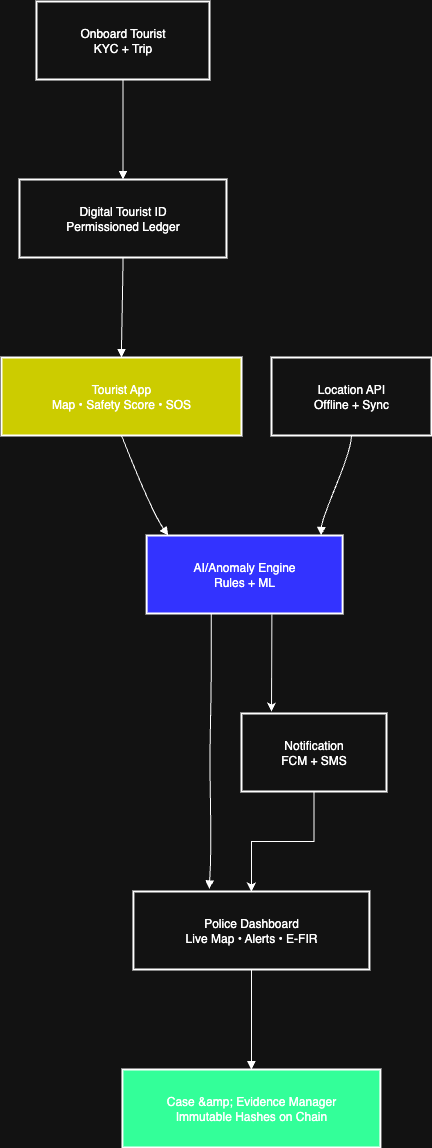

The diagram above was exported from draw.io. Its source (the exported page's mxGraphModel, read from the mxfile embedded in the PNG):
<mxGraphModel dx="1803" dy="1799" grid="1" gridSize="10" guides="1" tooltips="1" connect="1" arrows="1" fold="1" page="1" pageScale="1" pageWidth="827" pageHeight="1169" math="0" shadow="0">
  <root>
    <mxCell id="0" />
    <mxCell id="1" parent="0" />
    <mxCell id="nqXitpukdbZyd57oKjj6-17" value="Onboard Tourist&#10;KYC + Trip" style="whiteSpace=wrap;strokeWidth=2;" vertex="1" parent="1">
      <mxGeometry x="34.984375" width="173" height="78" as="geometry" />
    </mxCell>
    <mxCell id="nqXitpukdbZyd57oKjj6-18" value="Digital Tourist ID&#10;Permissioned Ledger" style="whiteSpace=wrap;strokeWidth=2;" vertex="1" parent="1">
      <mxGeometry x="17.984375" y="178" width="207" height="78" as="geometry" />
    </mxCell>
    <mxCell id="nqXitpukdbZyd57oKjj6-19" value="Tourist App&#10;Map • Safety Score • SOS" style="whiteSpace=wrap;strokeWidth=2;fillColor=light-dark(#FFFFFF,#CCCC00);" vertex="1" parent="1">
      <mxGeometry y="356" width="240" height="78" as="geometry" />
    </mxCell>
    <mxCell id="nqXitpukdbZyd57oKjj6-20" value="AI/Anomaly Engine&#10;Rules + ML" style="whiteSpace=wrap;strokeWidth=2;fillColor=light-dark(#FFFFFF,#3333FF);" vertex="1" parent="1">
      <mxGeometry x="145.125" y="534" width="196" height="78" as="geometry" />
    </mxCell>
    <mxCell id="nqXitpukdbZyd57oKjj6-21" value="Location API&#10;Offline + Sync" style="whiteSpace=wrap;strokeWidth=2;" vertex="1" parent="1">
      <mxGeometry x="270" y="356" width="160" height="78" as="geometry" />
    </mxCell>
    <mxCell id="nqXitpukdbZyd57oKjj6-34" value="" style="edgeStyle=orthogonalEdgeStyle;rounded=0;orthogonalLoop=1;jettySize=auto;html=1;" edge="1" parent="1" source="nqXitpukdbZyd57oKjj6-22" target="nqXitpukdbZyd57oKjj6-23">
      <mxGeometry relative="1" as="geometry" />
    </mxCell>
    <mxCell id="nqXitpukdbZyd57oKjj6-22" value="Notification&#10;FCM + SMS" style="whiteSpace=wrap;strokeWidth=2;" vertex="1" parent="1">
      <mxGeometry x="240" y="712" width="145" height="78" as="geometry" />
    </mxCell>
    <mxCell id="nqXitpukdbZyd57oKjj6-23" value="Police Dashboard&#10;Live Map • Alerts • E-FIR" style="whiteSpace=wrap;strokeWidth=2;" vertex="1" parent="1">
      <mxGeometry x="131.9074074074074" y="890" width="236" height="78" as="geometry" />
    </mxCell>
    <mxCell id="nqXitpukdbZyd57oKjj6-24" value="Case &amp;amp; Evidence Manager&#10;Immutable Hashes on Chain" style="whiteSpace=wrap;strokeWidth=2;fillColor=light-dark(#FFFFFF,#33FF99);" vertex="1" parent="1">
      <mxGeometry x="120.90740740740739" y="1068" width="258" height="78" as="geometry" />
    </mxCell>
    <mxCell id="nqXitpukdbZyd57oKjj6-25" value="" style="curved=1;startArrow=none;endArrow=block;exitX=0.5;exitY=1;entryX=0.5;entryY=0;rounded=0;noEdgeStyle=1;orthogonal=1;" edge="1" parent="1" source="nqXitpukdbZyd57oKjj6-17" target="nqXitpukdbZyd57oKjj6-18">
      <mxGeometry relative="1" as="geometry">
        <Array as="points">
          <mxPoint x="121.484375" y="90" />
          <mxPoint x="121.484375" y="166" />
        </Array>
      </mxGeometry>
    </mxCell>
    <mxCell id="nqXitpukdbZyd57oKjj6-26" value="" style="curved=1;startArrow=none;endArrow=block;exitX=0.5;exitY=1;entryX=0.5;entryY=0;rounded=0;noEdgeStyle=1;orthogonal=1;" edge="1" parent="1" source="nqXitpukdbZyd57oKjj6-18" target="nqXitpukdbZyd57oKjj6-19">
      <mxGeometry relative="1" as="geometry">
        <Array as="points">
          <mxPoint x="121.484375" y="268" />
          <mxPoint x="120" y="344" />
        </Array>
      </mxGeometry>
    </mxCell>
    <mxCell id="nqXitpukdbZyd57oKjj6-27" value="" style="curved=1;startArrow=none;endArrow=block;exitX=0.5;exitY=1;entryX=0.11;entryY=0;rounded=0;noEdgeStyle=1;orthogonal=1;" edge="1" parent="1" source="nqXitpukdbZyd57oKjj6-19" target="nqXitpukdbZyd57oKjj6-20">
      <mxGeometry relative="1" as="geometry">
        <Array as="points">
          <mxPoint x="150" y="510" />
        </Array>
      </mxGeometry>
    </mxCell>
    <mxCell id="nqXitpukdbZyd57oKjj6-28" value="" style="curved=1;startArrow=none;endArrow=block;exitX=0.5;exitY=1;entryX=0.89;entryY=0;rounded=0;noEdgeStyle=1;orthogonal=1;" edge="1" parent="1" source="nqXitpukdbZyd57oKjj6-21" target="nqXitpukdbZyd57oKjj6-20">
      <mxGeometry relative="1" as="geometry">
        <Array as="points">
          <mxPoint x="350" y="446" />
          <mxPoint x="320" y="520" />
        </Array>
      </mxGeometry>
    </mxCell>
    <mxCell id="nqXitpukdbZyd57oKjj6-30" value="" style="curved=1;startArrow=none;endArrow=block;exitX=0.33;exitY=1;entryX=0.321;entryY=-0.033;rounded=0;noEdgeStyle=1;orthogonal=1;entryDx=0;entryDy=0;entryPerimeter=0;" edge="1" parent="1" source="nqXitpukdbZyd57oKjj6-20" target="nqXitpukdbZyd57oKjj6-23">
      <mxGeometry relative="1" as="geometry">
        <Array as="points">
          <mxPoint x="210" y="680" />
          <mxPoint x="208" y="760" />
          <mxPoint x="210" y="850" />
        </Array>
      </mxGeometry>
    </mxCell>
    <mxCell id="nqXitpukdbZyd57oKjj6-32" value="" style="curved=1;startArrow=none;endArrow=block;exitX=0.5;exitY=1;entryX=0.5;entryY=0;rounded=0;noEdgeStyle=1;orthogonal=1;" edge="1" parent="1" source="nqXitpukdbZyd57oKjj6-23" target="nqXitpukdbZyd57oKjj6-24">
      <mxGeometry relative="1" as="geometry">
        <Array as="points">
          <mxPoint x="249.9074074074074" y="980" />
          <mxPoint x="249.9074074074074" y="1056" />
        </Array>
      </mxGeometry>
    </mxCell>
    <mxCell id="nqXitpukdbZyd57oKjj6-33" value="" style="endArrow=classic;html=1;rounded=0;exitX=0.639;exitY=1.015;exitDx=0;exitDy=0;exitPerimeter=0;" edge="1" parent="1" source="nqXitpukdbZyd57oKjj6-20">
      <mxGeometry width="50" height="50" relative="1" as="geometry">
        <mxPoint x="390" y="840" as="sourcePoint" />
        <mxPoint x="270" y="710" as="targetPoint" />
      </mxGeometry>
    </mxCell>
  </root>
</mxGraphModel>